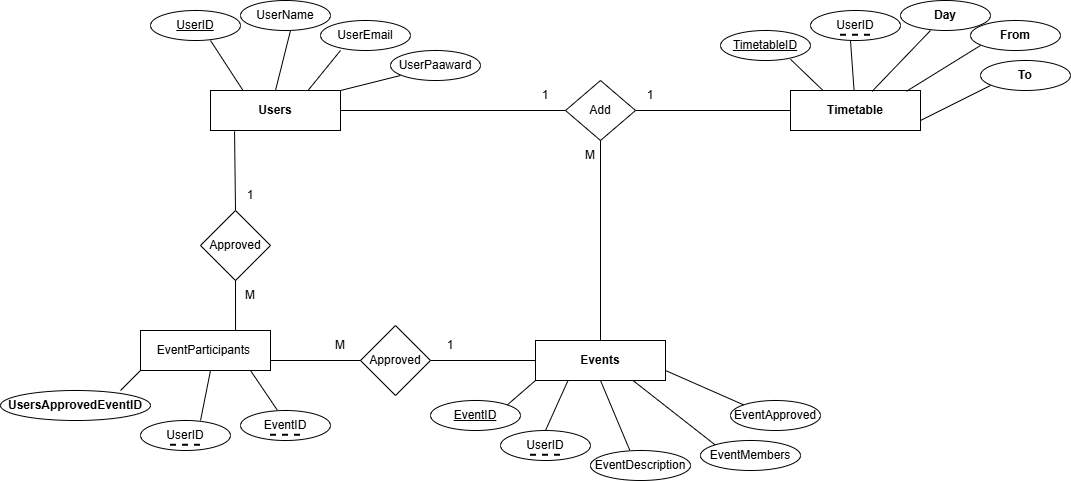

The diagram above was exported from draw.io. Its source (the exported page's mxGraphModel, read from the mxfile embedded in the PNG):
<mxGraphModel dx="2276" dy="841" grid="1" gridSize="10" guides="1" tooltips="1" connect="1" arrows="1" fold="1" page="1" pageScale="1" pageWidth="850" pageHeight="1100" math="0" shadow="0">
  <root>
    <mxCell id="0" />
    <mxCell id="1" parent="0" />
    <mxCell id="P25cjxcpo5t07WW-K9Bb-3" value="&lt;b&gt;Users&lt;/b&gt;" style="rounded=0;whiteSpace=wrap;html=1;" vertex="1" parent="1">
      <mxGeometry x="70" y="120" width="130" height="40" as="geometry" />
    </mxCell>
    <mxCell id="P25cjxcpo5t07WW-K9Bb-4" value="&lt;u&gt;UserID&lt;/u&gt;" style="ellipse;whiteSpace=wrap;html=1;" vertex="1" parent="1">
      <mxGeometry x="10" y="40" width="90" height="30" as="geometry" />
    </mxCell>
    <mxCell id="P25cjxcpo5t07WW-K9Bb-5" value="UserName" style="ellipse;whiteSpace=wrap;html=1;" vertex="1" parent="1">
      <mxGeometry x="100" y="30" width="90" height="30" as="geometry" />
    </mxCell>
    <mxCell id="P25cjxcpo5t07WW-K9Bb-6" value="UserEmail" style="ellipse;whiteSpace=wrap;html=1;" vertex="1" parent="1">
      <mxGeometry x="180" y="50" width="90" height="30" as="geometry" />
    </mxCell>
    <mxCell id="P25cjxcpo5t07WW-K9Bb-7" value="UserPaaward" style="ellipse;whiteSpace=wrap;html=1;" vertex="1" parent="1">
      <mxGeometry x="250" y="80" width="90" height="30" as="geometry" />
    </mxCell>
    <mxCell id="P25cjxcpo5t07WW-K9Bb-8" value="&lt;strong data-start=&quot;79&quot; data-end=&quot;92&quot;&gt;Timetable&lt;/strong&gt;" style="rounded=0;whiteSpace=wrap;html=1;" vertex="1" parent="1">
      <mxGeometry x="650" y="120" width="130" height="40" as="geometry" />
    </mxCell>
    <mxCell id="P25cjxcpo5t07WW-K9Bb-9" value="Add" style="rhombus;whiteSpace=wrap;html=1;" vertex="1" parent="1">
      <mxGeometry x="425" y="110" width="70" height="60" as="geometry" />
    </mxCell>
    <mxCell id="P25cjxcpo5t07WW-K9Bb-10" value="" style="endArrow=none;html=1;rounded=0;exitX=1;exitY=0.5;exitDx=0;exitDy=0;" edge="1" parent="1" source="P25cjxcpo5t07WW-K9Bb-3">
      <mxGeometry width="50" height="50" relative="1" as="geometry">
        <mxPoint x="375" y="190" as="sourcePoint" />
        <mxPoint x="425" y="140" as="targetPoint" />
      </mxGeometry>
    </mxCell>
    <mxCell id="P25cjxcpo5t07WW-K9Bb-11" value="" style="endArrow=none;html=1;rounded=0;exitX=1;exitY=0.5;exitDx=0;exitDy=0;" edge="1" parent="1" source="P25cjxcpo5t07WW-K9Bb-9">
      <mxGeometry width="50" height="50" relative="1" as="geometry">
        <mxPoint x="600" y="190" as="sourcePoint" />
        <mxPoint x="650" y="140" as="targetPoint" />
      </mxGeometry>
    </mxCell>
    <mxCell id="P25cjxcpo5t07WW-K9Bb-12" value="UserID" style="ellipse;whiteSpace=wrap;html=1;" vertex="1" parent="1">
      <mxGeometry x="670" y="40" width="90" height="30" as="geometry" />
    </mxCell>
    <mxCell id="P25cjxcpo5t07WW-K9Bb-13" value="&lt;span data-start=&quot;79&quot; data-end=&quot;92&quot;&gt;&lt;u&gt;TimetableID&lt;/u&gt;&lt;/span&gt;" style="ellipse;whiteSpace=wrap;html=1;" vertex="1" parent="1">
      <mxGeometry x="580" y="60" width="90" height="30" as="geometry" />
    </mxCell>
    <mxCell id="P25cjxcpo5t07WW-K9Bb-14" value="" style="endArrow=none;dashed=1;html=1;strokeWidth=2;rounded=0;" edge="1" parent="1">
      <mxGeometry width="50" height="50" relative="1" as="geometry">
        <mxPoint x="700" y="64.76" as="sourcePoint" />
        <mxPoint x="730" y="64.76" as="targetPoint" />
      </mxGeometry>
    </mxCell>
    <mxCell id="P25cjxcpo5t07WW-K9Bb-15" value="&lt;b&gt;Day&lt;/b&gt;" style="ellipse;whiteSpace=wrap;html=1;" vertex="1" parent="1">
      <mxGeometry x="760" y="30" width="90" height="30" as="geometry" />
    </mxCell>
    <mxCell id="P25cjxcpo5t07WW-K9Bb-16" value="&lt;b&gt;From&lt;/b&gt;" style="ellipse;whiteSpace=wrap;html=1;" vertex="1" parent="1">
      <mxGeometry x="830" y="50" width="90" height="30" as="geometry" />
    </mxCell>
    <mxCell id="P25cjxcpo5t07WW-K9Bb-17" value="&lt;strong data-start=&quot;93&quot; data-end=&quot;104&quot;&gt;To&lt;/strong&gt;" style="ellipse;whiteSpace=wrap;html=1;" vertex="1" parent="1">
      <mxGeometry x="840" y="90" width="90" height="30" as="geometry" />
    </mxCell>
    <mxCell id="P25cjxcpo5t07WW-K9Bb-22" value="&lt;b&gt;Events&lt;/b&gt;" style="rounded=0;whiteSpace=wrap;html=1;" vertex="1" parent="1">
      <mxGeometry x="395" y="370" width="130" height="40" as="geometry" />
    </mxCell>
    <mxCell id="P25cjxcpo5t07WW-K9Bb-23" value="" style="endArrow=none;html=1;rounded=0;entryX=0.5;entryY=1;entryDx=0;entryDy=0;exitX=0.5;exitY=0;exitDx=0;exitDy=0;" edge="1" parent="1" source="P25cjxcpo5t07WW-K9Bb-22" target="P25cjxcpo5t07WW-K9Bb-9">
      <mxGeometry width="50" height="50" relative="1" as="geometry">
        <mxPoint x="460" y="310" as="sourcePoint" />
        <mxPoint x="510" y="260" as="targetPoint" />
      </mxGeometry>
    </mxCell>
    <mxCell id="P25cjxcpo5t07WW-K9Bb-25" value="&lt;u&gt;EventID&lt;/u&gt;" style="ellipse;whiteSpace=wrap;html=1;" vertex="1" parent="1">
      <mxGeometry x="290" y="430" width="90" height="30" as="geometry" />
    </mxCell>
    <mxCell id="P25cjxcpo5t07WW-K9Bb-27" value="UserID" style="ellipse;whiteSpace=wrap;html=1;" vertex="1" parent="1">
      <mxGeometry x="360" y="460" width="90" height="30" as="geometry" />
    </mxCell>
    <mxCell id="P25cjxcpo5t07WW-K9Bb-28" value="" style="endArrow=none;dashed=1;html=1;strokeWidth=2;rounded=0;" edge="1" parent="1">
      <mxGeometry width="50" height="50" relative="1" as="geometry">
        <mxPoint x="390" y="484.76" as="sourcePoint" />
        <mxPoint x="420" y="484.76" as="targetPoint" />
      </mxGeometry>
    </mxCell>
    <mxCell id="P25cjxcpo5t07WW-K9Bb-29" value="" style="endArrow=none;html=1;rounded=0;exitX=0.25;exitY=0;exitDx=0;exitDy=0;" edge="1" parent="1" source="P25cjxcpo5t07WW-K9Bb-3">
      <mxGeometry width="50" height="50" relative="1" as="geometry">
        <mxPoint x="20" y="120" as="sourcePoint" />
        <mxPoint x="70" y="70" as="targetPoint" />
      </mxGeometry>
    </mxCell>
    <mxCell id="P25cjxcpo5t07WW-K9Bb-30" value="" style="endArrow=none;html=1;rounded=0;exitX=0.5;exitY=0;exitDx=0;exitDy=0;" edge="1" parent="1" source="P25cjxcpo5t07WW-K9Bb-3">
      <mxGeometry width="50" height="50" relative="1" as="geometry">
        <mxPoint x="100" y="110" as="sourcePoint" />
        <mxPoint x="150" y="60" as="targetPoint" />
      </mxGeometry>
    </mxCell>
    <mxCell id="P25cjxcpo5t07WW-K9Bb-31" value="" style="endArrow=none;html=1;rounded=0;exitX=0.75;exitY=0;exitDx=0;exitDy=0;" edge="1" parent="1" source="P25cjxcpo5t07WW-K9Bb-3">
      <mxGeometry width="50" height="50" relative="1" as="geometry">
        <mxPoint x="150" y="130" as="sourcePoint" />
        <mxPoint x="200" y="80" as="targetPoint" />
      </mxGeometry>
    </mxCell>
    <mxCell id="P25cjxcpo5t07WW-K9Bb-32" value="" style="endArrow=none;html=1;rounded=0;exitX=1;exitY=0;exitDx=0;exitDy=0;" edge="1" parent="1" source="P25cjxcpo5t07WW-K9Bb-3">
      <mxGeometry width="50" height="50" relative="1" as="geometry">
        <mxPoint x="210" y="155" as="sourcePoint" />
        <mxPoint x="260" y="105" as="targetPoint" />
      </mxGeometry>
    </mxCell>
    <mxCell id="P25cjxcpo5t07WW-K9Bb-33" value="" style="endArrow=none;html=1;rounded=0;exitX=0.25;exitY=0;exitDx=0;exitDy=0;entryX=0.778;entryY=0.96;entryDx=0;entryDy=0;entryPerimeter=0;" edge="1" parent="1" source="P25cjxcpo5t07WW-K9Bb-8" target="P25cjxcpo5t07WW-K9Bb-13">
      <mxGeometry width="50" height="50" relative="1" as="geometry">
        <mxPoint x="600" y="140" as="sourcePoint" />
        <mxPoint x="650" y="80" as="targetPoint" />
      </mxGeometry>
    </mxCell>
    <mxCell id="P25cjxcpo5t07WW-K9Bb-34" value="" style="endArrow=none;html=1;rounded=0;" edge="1" parent="1" source="P25cjxcpo5t07WW-K9Bb-8">
      <mxGeometry width="50" height="50" relative="1" as="geometry">
        <mxPoint x="660" y="120" as="sourcePoint" />
        <mxPoint x="710" y="70" as="targetPoint" />
      </mxGeometry>
    </mxCell>
    <mxCell id="P25cjxcpo5t07WW-K9Bb-35" value="" style="endArrow=none;html=1;rounded=0;exitX=0.628;exitY=0.02;exitDx=0;exitDy=0;exitPerimeter=0;" edge="1" parent="1" source="P25cjxcpo5t07WW-K9Bb-8">
      <mxGeometry width="50" height="50" relative="1" as="geometry">
        <mxPoint x="740" y="110" as="sourcePoint" />
        <mxPoint x="790" y="60" as="targetPoint" />
      </mxGeometry>
    </mxCell>
    <mxCell id="P25cjxcpo5t07WW-K9Bb-36" value="" style="endArrow=none;html=1;rounded=0;exitX=0.892;exitY=0.02;exitDx=0;exitDy=0;exitPerimeter=0;" edge="1" parent="1" source="P25cjxcpo5t07WW-K9Bb-8">
      <mxGeometry width="50" height="50" relative="1" as="geometry">
        <mxPoint x="790" y="125" as="sourcePoint" />
        <mxPoint x="840" y="75" as="targetPoint" />
      </mxGeometry>
    </mxCell>
    <mxCell id="P25cjxcpo5t07WW-K9Bb-43" value="" style="endArrow=none;html=1;rounded=0;entryX=0.185;entryY=1.02;entryDx=0;entryDy=0;entryPerimeter=0;exitX=0.5;exitY=0;exitDx=0;exitDy=0;" edge="1" parent="1" source="P25cjxcpo5t07WW-K9Bb-56" target="P25cjxcpo5t07WW-K9Bb-3">
      <mxGeometry width="50" height="50" relative="1" as="geometry">
        <mxPoint x="150" y="210" as="sourcePoint" />
        <mxPoint x="150" y="160" as="targetPoint" />
      </mxGeometry>
    </mxCell>
    <mxCell id="P25cjxcpo5t07WW-K9Bb-44" value="" style="endArrow=none;html=1;rounded=0;exitX=0;exitY=0.5;exitDx=0;exitDy=0;" edge="1" parent="1" source="P25cjxcpo5t07WW-K9Bb-22">
      <mxGeometry width="50" height="50" relative="1" as="geometry">
        <mxPoint x="390" y="380" as="sourcePoint" />
        <mxPoint x="290" y="390" as="targetPoint" />
      </mxGeometry>
    </mxCell>
    <mxCell id="P25cjxcpo5t07WW-K9Bb-45" value="EventDescription" style="ellipse;whiteSpace=wrap;html=1;" vertex="1" parent="1">
      <mxGeometry x="450" y="480" width="100" height="30" as="geometry" />
    </mxCell>
    <mxCell id="P25cjxcpo5t07WW-K9Bb-46" value="EventMembers" style="ellipse;whiteSpace=wrap;html=1;" vertex="1" parent="1">
      <mxGeometry x="560" y="470" width="100" height="30" as="geometry" />
    </mxCell>
    <mxCell id="P25cjxcpo5t07WW-K9Bb-47" value="EventApproved" style="ellipse;whiteSpace=wrap;html=1;" vertex="1" parent="1">
      <mxGeometry x="590" y="430" width="90" height="30" as="geometry" />
    </mxCell>
    <mxCell id="P25cjxcpo5t07WW-K9Bb-48" value="" style="endArrow=none;html=1;rounded=0;entryX=0;entryY=1;entryDx=0;entryDy=0;exitX=1;exitY=0;exitDx=0;exitDy=0;" edge="1" parent="1" source="P25cjxcpo5t07WW-K9Bb-25" target="P25cjxcpo5t07WW-K9Bb-22">
      <mxGeometry width="50" height="50" relative="1" as="geometry">
        <mxPoint x="460" y="340" as="sourcePoint" />
        <mxPoint x="510" y="290" as="targetPoint" />
      </mxGeometry>
    </mxCell>
    <mxCell id="P25cjxcpo5t07WW-K9Bb-49" value="" style="endArrow=none;html=1;rounded=0;entryX=0.25;entryY=1;entryDx=0;entryDy=0;exitX=0.5;exitY=0;exitDx=0;exitDy=0;" edge="1" parent="1" source="P25cjxcpo5t07WW-K9Bb-27" target="P25cjxcpo5t07WW-K9Bb-22">
      <mxGeometry width="50" height="50" relative="1" as="geometry">
        <mxPoint x="460" y="340" as="sourcePoint" />
        <mxPoint x="510" y="290" as="targetPoint" />
      </mxGeometry>
    </mxCell>
    <mxCell id="P25cjxcpo5t07WW-K9Bb-50" value="" style="endArrow=none;html=1;rounded=0;entryX=0.5;entryY=1;entryDx=0;entryDy=0;exitX=0.392;exitY=-0.013;exitDx=0;exitDy=0;exitPerimeter=0;" edge="1" parent="1" source="P25cjxcpo5t07WW-K9Bb-45" target="P25cjxcpo5t07WW-K9Bb-22">
      <mxGeometry width="50" height="50" relative="1" as="geometry">
        <mxPoint x="460" y="340" as="sourcePoint" />
        <mxPoint x="510" y="290" as="targetPoint" />
      </mxGeometry>
    </mxCell>
    <mxCell id="P25cjxcpo5t07WW-K9Bb-51" value="" style="endArrow=none;html=1;rounded=0;entryX=0;entryY=0;entryDx=0;entryDy=0;exitX=0.75;exitY=1;exitDx=0;exitDy=0;" edge="1" parent="1" source="P25cjxcpo5t07WW-K9Bb-22" target="P25cjxcpo5t07WW-K9Bb-46">
      <mxGeometry width="50" height="50" relative="1" as="geometry">
        <mxPoint x="460" y="340" as="sourcePoint" />
        <mxPoint x="510" y="290" as="targetPoint" />
      </mxGeometry>
    </mxCell>
    <mxCell id="P25cjxcpo5t07WW-K9Bb-52" value="" style="endArrow=none;html=1;rounded=0;entryX=0;entryY=0;entryDx=0;entryDy=0;exitX=1;exitY=0.75;exitDx=0;exitDy=0;" edge="1" parent="1" source="P25cjxcpo5t07WW-K9Bb-22" target="P25cjxcpo5t07WW-K9Bb-47">
      <mxGeometry width="50" height="50" relative="1" as="geometry">
        <mxPoint x="460" y="340" as="sourcePoint" />
        <mxPoint x="510" y="290" as="targetPoint" />
      </mxGeometry>
    </mxCell>
    <mxCell id="P25cjxcpo5t07WW-K9Bb-53" value="EventParticipants&amp;nbsp;" style="rounded=0;whiteSpace=wrap;html=1;" vertex="1" parent="1">
      <mxGeometry y="360" width="130" height="40" as="geometry" />
    </mxCell>
    <mxCell id="P25cjxcpo5t07WW-K9Bb-54" value="Approved" style="rhombus;whiteSpace=wrap;html=1;" vertex="1" parent="1">
      <mxGeometry x="220" y="355" width="70" height="70" as="geometry" />
    </mxCell>
    <mxCell id="P25cjxcpo5t07WW-K9Bb-55" value="" style="endArrow=none;html=1;rounded=0;entryX=1;entryY=0.75;entryDx=0;entryDy=0;exitX=0;exitY=0.5;exitDx=0;exitDy=0;" edge="1" parent="1" source="P25cjxcpo5t07WW-K9Bb-54" target="P25cjxcpo5t07WW-K9Bb-53">
      <mxGeometry width="50" height="50" relative="1" as="geometry">
        <mxPoint x="460" y="340" as="sourcePoint" />
        <mxPoint x="510" y="290" as="targetPoint" />
      </mxGeometry>
    </mxCell>
    <mxCell id="P25cjxcpo5t07WW-K9Bb-56" value="Approved" style="rhombus;whiteSpace=wrap;html=1;" vertex="1" parent="1">
      <mxGeometry x="60" y="240" width="70" height="70" as="geometry" />
    </mxCell>
    <mxCell id="P25cjxcpo5t07WW-K9Bb-57" value="" style="endArrow=none;html=1;rounded=0;entryX=0.5;entryY=1;entryDx=0;entryDy=0;exitX=0.731;exitY=0;exitDx=0;exitDy=0;exitPerimeter=0;" edge="1" parent="1" source="P25cjxcpo5t07WW-K9Bb-53" target="P25cjxcpo5t07WW-K9Bb-56">
      <mxGeometry width="50" height="50" relative="1" as="geometry">
        <mxPoint x="98" y="360" as="sourcePoint" />
        <mxPoint x="510" y="290" as="targetPoint" />
      </mxGeometry>
    </mxCell>
    <mxCell id="P25cjxcpo5t07WW-K9Bb-58" value="1" style="text;html=1;whiteSpace=wrap;strokeColor=none;fillColor=none;align=center;verticalAlign=middle;rounded=0;" vertex="1" parent="1">
      <mxGeometry x="375" y="110" width="60" height="30" as="geometry" />
    </mxCell>
    <mxCell id="P25cjxcpo5t07WW-K9Bb-59" value="1" style="text;html=1;whiteSpace=wrap;strokeColor=none;fillColor=none;align=center;verticalAlign=middle;rounded=0;" vertex="1" parent="1">
      <mxGeometry x="480" y="110" width="60" height="30" as="geometry" />
    </mxCell>
    <mxCell id="P25cjxcpo5t07WW-K9Bb-60" value="M" style="text;html=1;whiteSpace=wrap;strokeColor=none;fillColor=none;align=center;verticalAlign=middle;rounded=0;" vertex="1" parent="1">
      <mxGeometry x="420" y="170" width="60" height="30" as="geometry" />
    </mxCell>
    <mxCell id="P25cjxcpo5t07WW-K9Bb-61" value="1" style="text;html=1;whiteSpace=wrap;strokeColor=none;fillColor=none;align=center;verticalAlign=middle;rounded=0;" vertex="1" parent="1">
      <mxGeometry x="80" y="210" width="60" height="30" as="geometry" />
    </mxCell>
    <mxCell id="P25cjxcpo5t07WW-K9Bb-62" value="M" style="text;html=1;whiteSpace=wrap;strokeColor=none;fillColor=none;align=center;verticalAlign=middle;rounded=0;" vertex="1" parent="1">
      <mxGeometry x="80" y="310" width="60" height="30" as="geometry" />
    </mxCell>
    <mxCell id="P25cjxcpo5t07WW-K9Bb-63" value="1" style="text;html=1;whiteSpace=wrap;strokeColor=none;fillColor=none;align=center;verticalAlign=middle;rounded=0;" vertex="1" parent="1">
      <mxGeometry x="280" y="360" width="60" height="30" as="geometry" />
    </mxCell>
    <mxCell id="P25cjxcpo5t07WW-K9Bb-64" value="M" style="text;html=1;whiteSpace=wrap;strokeColor=none;fillColor=none;align=center;verticalAlign=middle;rounded=0;" vertex="1" parent="1">
      <mxGeometry x="170" y="360" width="60" height="30" as="geometry" />
    </mxCell>
    <mxCell id="P25cjxcpo5t07WW-K9Bb-65" value="&lt;b&gt;UsersApprovedEventID&lt;/b&gt;" style="ellipse;whiteSpace=wrap;html=1;" vertex="1" parent="1">
      <mxGeometry x="-140" y="420" width="150" height="30" as="geometry" />
    </mxCell>
    <mxCell id="P25cjxcpo5t07WW-K9Bb-66" value="UserID" style="ellipse;whiteSpace=wrap;html=1;" vertex="1" parent="1">
      <mxGeometry y="450" width="90" height="30" as="geometry" />
    </mxCell>
    <mxCell id="P25cjxcpo5t07WW-K9Bb-67" value="" style="endArrow=none;dashed=1;html=1;strokeWidth=2;rounded=0;" edge="1" parent="1">
      <mxGeometry width="50" height="50" relative="1" as="geometry">
        <mxPoint x="30" y="474.76" as="sourcePoint" />
        <mxPoint x="60" y="474.76" as="targetPoint" />
      </mxGeometry>
    </mxCell>
    <mxCell id="P25cjxcpo5t07WW-K9Bb-68" value="EventID" style="ellipse;whiteSpace=wrap;html=1;" vertex="1" parent="1">
      <mxGeometry x="100" y="440" width="90" height="30" as="geometry" />
    </mxCell>
    <mxCell id="P25cjxcpo5t07WW-K9Bb-69" value="" style="endArrow=none;dashed=1;html=1;strokeWidth=2;rounded=0;" edge="1" parent="1">
      <mxGeometry width="50" height="50" relative="1" as="geometry">
        <mxPoint x="130" y="464.76" as="sourcePoint" />
        <mxPoint x="160" y="464.76" as="targetPoint" />
      </mxGeometry>
    </mxCell>
    <mxCell id="P25cjxcpo5t07WW-K9Bb-70" value="" style="endArrow=none;html=1;rounded=0;entryX=0.8;entryY=0;entryDx=0;entryDy=0;entryPerimeter=0;exitX=0;exitY=1;exitDx=0;exitDy=0;" edge="1" parent="1" source="P25cjxcpo5t07WW-K9Bb-53" target="P25cjxcpo5t07WW-K9Bb-65">
      <mxGeometry width="50" height="50" relative="1" as="geometry">
        <mxPoint x="360" y="340" as="sourcePoint" />
        <mxPoint x="410" y="290" as="targetPoint" />
      </mxGeometry>
    </mxCell>
    <mxCell id="P25cjxcpo5t07WW-K9Bb-71" value="" style="endArrow=none;html=1;rounded=0;exitX=0.667;exitY=0;exitDx=0;exitDy=0;exitPerimeter=0;" edge="1" parent="1" source="P25cjxcpo5t07WW-K9Bb-66">
      <mxGeometry width="50" height="50" relative="1" as="geometry">
        <mxPoint x="20" y="450" as="sourcePoint" />
        <mxPoint x="70" y="400" as="targetPoint" />
      </mxGeometry>
    </mxCell>
    <mxCell id="P25cjxcpo5t07WW-K9Bb-72" value="" style="endArrow=none;html=1;rounded=0;exitX=0.409;exitY=-0.013;exitDx=0;exitDy=0;exitPerimeter=0;" edge="1" parent="1" source="P25cjxcpo5t07WW-K9Bb-68">
      <mxGeometry width="50" height="50" relative="1" as="geometry">
        <mxPoint x="60" y="450" as="sourcePoint" />
        <mxPoint x="110" y="400" as="targetPoint" />
      </mxGeometry>
    </mxCell>
    <mxCell id="P25cjxcpo5t07WW-K9Bb-73" value="" style="endArrow=none;html=1;rounded=0;exitX=1;exitY=0.75;exitDx=0;exitDy=0;" edge="1" parent="1" source="P25cjxcpo5t07WW-K9Bb-8">
      <mxGeometry width="50" height="50" relative="1" as="geometry">
        <mxPoint x="800" y="165" as="sourcePoint" />
        <mxPoint x="850" y="115" as="targetPoint" />
      </mxGeometry>
    </mxCell>
  </root>
</mxGraphModel>